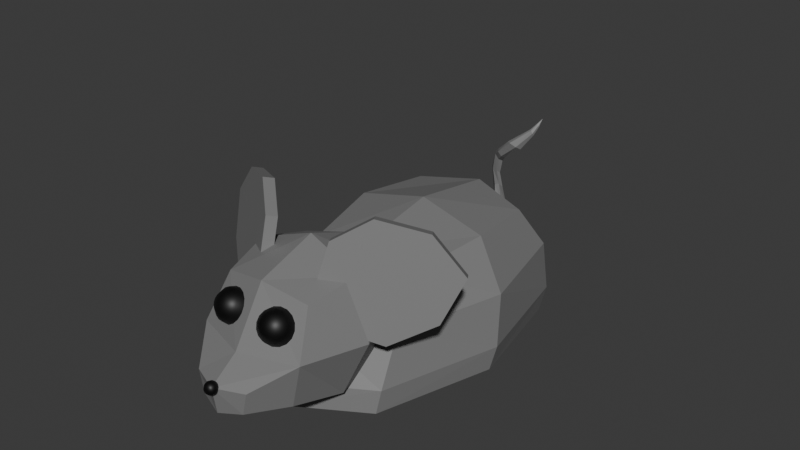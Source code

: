 # Source: Mouse.blend  (saved by Blender 4.2.66; exported with 4.5.12 LTS)
import bpy
from mathutils import Matrix  # noqa: F401  (used for matrix-valued properties, if any)

bpy.ops.wm.read_factory_settings(use_empty=True)
scene = bpy.context.scene
scene.name = 'Scene'

# ---- collections
col_collection = bpy.data.collections.new('Collection'); scene.collection.children.link(col_collection)

# ---- materials (node trees are filled in below, after node groups)
mat_base = bpy.data.materials.new('Base')
mat_base.alpha_threshold = 0.0
mat_base.use_transparent_shadow = False
mat_base.diffuse_color = (0.4383, 0.4383, 0.4383, 1.0)
mat_base.roughness = 0.5
mat_base.line_color = (0.0, 0.0, 0.0, 1.0)
mat_black = bpy.data.materials.new('Black')
mat_black.diffuse_color = (0.0, 0.0, 0.0, 1.0)

# ---- material node trees
mat_base.use_nodes = True; mat_base.node_tree.nodes.clear()
_N = mat_base.node_tree.nodes; _L = mat_base.node_tree.links
n0 = _N.new('ShaderNodeOutputMaterial'); n0.name = 'Material Output'; n0.location = (300, 300)
n1 = _N.new('ShaderNodeBsdfPrincipled'); n1.name = 'Principled BSDF'; n1.location = (10, 300)
n1.inputs[0].default_value = (0.2, 0.2, 0.2, 1.0)
n1.inputs[3].default_value = 1.45
_L.new(n1.outputs[0], n0.inputs[0])
n0.is_active_output = True
mat_black.use_nodes = True; mat_black.node_tree.nodes.clear()
_N = mat_black.node_tree.nodes; _L = mat_black.node_tree.links
n0 = _N.new('ShaderNodeBsdfPrincipled'); n0.name = 'Principled BSDF'; n0.location = (10, 300)
n0.inputs[0].default_value = (0.0, 0.0, 0.0, 1.0)
n1 = _N.new('ShaderNodeOutputMaterial'); n1.name = 'Material Output'; n1.location = (300, 300)
_L.new(n0.outputs[0], n1.inputs[0])
n1.is_active_output = True

# ---- world
world_world = bpy.data.worlds.new('World'); scene.world = world_world
world_world.use_nodes = True; world_world.node_tree.nodes.clear()
_N = world_world.node_tree.nodes; _L = world_world.node_tree.links
n0 = _N.new('ShaderNodeOutputWorld'); n0.name = 'World Output'; n0.location = (300, 300)
n1 = _N.new('ShaderNodeBackground'); n1.name = 'Background'; n1.location = (10, 300)
n1.inputs[0].default_value = (0.05088, 0.05088, 0.05088, 1.0)
_L.new(n1.outputs[0], n0.inputs[0])
n0.is_active_output = True
world_world.color = (0.05088, 0.05088, 0.05088)
world_world.use_sun_shadow = False
world_world.sun_shadow_jitter_overblur = 0.0

# ---- meshes
me_cube = bpy.data.meshes.new('Cube')
me_cube.from_pydata([(-0.4587, 0.7864, -0.08176), (-0.4793, -0.8001, 0.7964), (-0.5126, -0.6667, -0.08176), (-0.4387, 0.4395, 0.7692), (0.5126, -0.6667, -0.08176), (0.4793, -0.8001, 0.7964), (0.4587, 0.7864, -0.08176), (0.4387, 0.4395, 0.7692), (-0.6881, -0.9267, 0.1402), (-0.5892, 0.9396, 0.1311), (0.5892, 0.9396, 0.1311), (0.6881, -0.9267, 0.1402), (-6.419e-09, 0.9456, -0.08508), (-0.6346, -0.929, 0.5089), (-0.5569, -0.1978, 0.8427), (-3.782e-09, -0.8259, -0.08508), (-0.5703, 0.976, -0.04374), (2.022e-09, 0.5469, 0.8247), (-0.592, 0.05984, -0.08508), (-0.667, -0.8696, -0.04261), (0.5569, -0.1978, 0.8427), (0.667, -0.8696, -0.04261), (0.5703, 0.976, -0.04374), (5.715e-09, -0.9425, 0.8607), (0.592, 0.05984, -0.08508), (-0.5576, 0.7355, 0.4846), (0.5576, 0.7355, 0.4846), (0.6346, -0.929, 0.5089), (-4.837e-09, -1.277, 0.1419), (0.8781, 0.006481, 0.1357), (-8.002e-09, 1.29, 0.1294), (-0.8781, 0.006481, 0.1357), (-0.8197, -0.09851, 0.5026), (-1.117e-08, 1.044, 0.4857), (0.8197, -0.09851, 0.5026), (8.88e-09, -1.241, 0.5196), (0.8513, 0.05317, -0.0435), (4.389e-10, -0.2346, 0.9682), (-0.8513, 0.05317, -0.0435), (-8.002e-09, 0.05984, -0.09206), (-3.782e-09, -1.217, -0.04272), (-2.726e-09, 1.323, -0.04428)], [], [(8, 13, 32, 31), (13, 1, 14, 32), (32, 14, 3, 25), (31, 32, 25, 9), (9, 25, 33, 30), (25, 3, 17, 33), (33, 17, 7, 26), (30, 33, 26, 10), (10, 26, 34, 29), (26, 7, 20, 34), (34, 20, 5, 27), (29, 34, 27, 11), (11, 27, 35, 28), (27, 5, 23, 35), (35, 23, 1, 13), (28, 35, 13, 8), (10, 29, 36, 22), (29, 11, 21, 36), (36, 21, 4, 24), (22, 36, 24, 6), (7, 17, 37, 20), (17, 3, 14, 37), (37, 14, 1, 23), (20, 37, 23, 5), (8, 31, 38, 19), (31, 9, 16, 38), (38, 16, 0, 18), (19, 38, 18, 2), (0, 12, 39, 18), (12, 6, 24, 39), (39, 24, 4, 15), (18, 39, 15, 2), (11, 28, 40, 21), (28, 8, 19, 40), (40, 19, 2, 15), (21, 40, 15, 4), (9, 30, 41, 16), (30, 10, 22, 41), (41, 22, 6, 12), (16, 41, 12, 0)])
_uv = me_cube.uv_layers.new(name='UVMap')
_uv.uv.foreach_set('vector', [0.5, 0.0, 0.5625, 0.0, 0.5647, 0.125, 0.5191, 0.125, 0.5625, 0.0, 0.625, 0.0, 0.625, 0.125, 0.5647, 0.125, 0.5647, 0.125, 0.625, 0.125, 0.625, 0.25, 0.5651, 0.25, 0.5191, 0.125, 0.5647, 0.125, 0.5651, 0.25, 0.5208, 0.25, 0.5208, 0.25, 0.5651, 0.25, 0.5651, 0.375, 0.5208, 0.375, 0.5651, 0.25, 0.625, 0.25, 0.625, 0.375, 0.5651, 0.375, 0.5651, 0.375, 0.625, 0.375, 0.625, 0.5, 0.5655, 0.5, 0.5208, 0.375, 0.5651, 0.375, 0.5655, 0.5, 0.5208, 0.5, 0.5208, 0.5, 0.5655, 0.5, 0.5668, 0.625, 0.5208, 0.625, 0.5655, 0.5, 0.625, 0.5, 0.6424, 0.625, 0.5668, 0.625, 0.5668, 0.625, 0.6424, 0.625, 0.625, 0.75, 0.5655, 0.75, 0.5208, 0.625, 0.5668, 0.625, 0.5655, 0.75, 0.5208, 0.75, 0.5208, 0.75, 0.5655, 0.75, 0.5647, 0.875, 0.5191, 0.875, 0.5655, 0.75, 0.625, 0.75, 0.625, 0.875, 0.5647, 0.875, 0.5647, 0.875, 0.625, 0.875, 0.625, 1.0, 0.5625, 1.0, 0.5191, 0.875, 0.5647, 0.875, 0.5625, 1.0, 0.5, 1.0, 0.5208, 0.5, 0.5208, 0.625, 0.5026, 0.6177, 0.5026, 0.4967, 0.5208, 0.625, 0.5208, 0.75, 0.5026, 0.7483, 0.5026, 0.6177, 0.5026, 0.6177, 0.5026, 0.7483, 0.5, 0.75, 0.5, 0.554, 0.5026, 0.4967, 0.5026, 0.6177, 0.5, 0.554, 0.5, 0.4792, 0.625, 0.5, 0.75, 0.5, 0.7517, 0.625, 0.6424, 0.625, 0.75, 0.5, 0.875, 0.5, 0.875, 0.625, 0.7517, 0.625, 0.7517, 0.625, 0.875, 0.625, 0.875, 0.75, 0.75, 0.75, 0.6424, 0.625, 0.7517, 0.625, 0.75, 0.75, 0.625, 0.75, 0.5, 0.0, 0.5191, 0.125, 0.5022, 0.1323, 0.5, 0.0, 0.5191, 0.125, 0.5208, 0.25, 0.5026, 0.2533, 0.5022, 0.1323, 0.5022, 0.1323, 0.5026, 0.2533, 0.5, 0.2708, 0.5, 0.196, 0.5, 0.0, 0.5022, 0.1323, 0.5, 0.196, 0.5, 0.0, 0.5, 0.2708, 0.5, 0.375, 0.5, 0.375, 0.5, 0.196, 0.5, 0.375, 0.5, 0.4792, 0.5, 0.554, 0.5, 0.375, 0.5, 0.375, 0.5, 0.554, 0.5, 0.75, 0.5, 0.375, 0.5, 0.196, 0.5, 0.375, 0.5, 0.375, 0.5, 0.0, 0.5208, 0.75, 0.5191, 0.875, 0.5022, 0.875, 0.5026, 0.7483, 0.5191, 0.875, 0.5, 1.0, 0.5, 1.0, 0.5022, 0.875, 0.5022, 0.875, 0.5, 1.0, 0.5, 1.0, 0.5, 0.875, 0.5026, 0.7483, 0.5022, 0.875, 0.5, 0.875, 0.5, 0.75, 0.5208, 0.25, 0.5208, 0.375, 0.5026, 0.375, 0.5026, 0.2533, 0.5208, 0.375, 0.5208, 0.5, 0.5026, 0.4967, 0.5026, 0.375, 0.5026, 0.375, 0.5026, 0.4967, 0.5, 0.4792, 0.5, 0.375, 0.5026, 0.2533, 0.5026, 0.375, 0.5, 0.375, 0.5, 0.2708])
me_cube.materials.append(mat_base)
me_cube.update()
me_cube_001 = bpy.data.meshes.new('Cube.001')
me_cube_001.from_pydata([(-0.3563, -0.2084, -0.3754), (-0.3563, -0.2974, 0.3011), (-0.3563, 0.6056, -0.3754), (-0.3563, 0.431, 0.3011), (0.3563, -0.2084, -0.3754), (0.3563, -0.2974, 0.3011), (0.3563, 0.6056, -0.3754), (0.3563, 0.431, 0.3011), (-0.4343, 0.2149, -0.4495), (-0.4343, -0.3376, -0.03714), (-0.4343, 0.05214, 0.3752), (-0.4343, 0.6047, -0.03714), (9.779e-09, 0.6899, -0.4495), (-6.985e-09, 0.487, 0.3752), (0.4343, 0.6047, -0.03714), (0.4343, 0.2149, -0.4495), (0.4343, 0.05214, 0.3752), (0.4343, -0.3376, -0.03714), (-6.054e-09, -0.2925, -0.4495), (6.985e-09, -0.3827, 0.3752), (-0.5982, 0.1335, -0.03714), (-3.26e-09, 0.7454, -0.03714), (0.5982, 0.1335, -0.03714), (3.26e-09, -0.5153, -0.03714), (3.26e-09, 0.2456, -0.6051), (-6.519e-09, 0.02143, 0.5308), (-0.2218, 0.8763, -0.1959), (-0.1819, 0.8786, -0.3686), (0.1819, 0.8786, -0.3686), (1.304e-09, 0.9364, -0.4064), (0.2218, 0.8763, -0.1959), (-5.353e-09, 0.9671, -0.1959), (-0.2218, 0.8763, -0.1959), (-0.1819, 0.8786, -0.3686), (0.1819, 0.8786, -0.3686), (1.304e-09, 0.9364, -0.4064), (0.2218, 0.8763, -0.1959), (-5.353e-09, 0.9671, -0.1959)], [], [(0, 9, 20, 8), (9, 1, 10, 20), (20, 10, 3, 11), (8, 20, 11, 2), (2, 11, 26, 27), (11, 3, 13, 21), (21, 13, 7, 14), (12, 2, 27, 29), (6, 14, 22, 15), (14, 7, 16, 22), (22, 16, 5, 17), (15, 22, 17, 4), (4, 17, 23, 18), (17, 5, 19, 23), (23, 19, 1, 9), (18, 23, 9, 0), (2, 12, 24, 8), (12, 6, 15, 24), (24, 15, 4, 18), (8, 24, 18, 0), (7, 13, 25, 16), (13, 3, 10, 25), (25, 10, 1, 19), (16, 25, 19, 5), (21, 14, 30, 31), (6, 12, 29, 28), (11, 21, 31, 26), (14, 6, 28, 30), (33, 32, 37, 35), (35, 37, 36, 34)])
_uv = me_cube_001.uv_layers.new(name='UVMap')
_uv.uv.foreach_set('vector', [0.375, 0.0, 0.5, 0.0, 0.5, 0.125, 0.375, 0.125, 0.5, 0.0, 0.625, 0.0, 0.625, 0.125, 0.5, 0.125, 0.5, 0.125, 0.625, 0.125, 0.625, 0.25, 0.5, 0.25, 0.375, 0.125, 0.5, 0.125, 0.5, 0.25, 0.375, 0.25, 0.375, 0.25, 0.5, 0.25, 0.5, 0.25, 0.375, 0.25, 0.5, 0.25, 0.625, 0.25, 0.625, 0.375, 0.5, 0.375, 0.5, 0.375, 0.625, 0.375, 0.625, 0.5, 0.5, 0.5, 0.25, 0.5, 0.125, 0.5, 0.125, 0.5, 0.25, 0.5, 0.375, 0.5, 0.5, 0.5, 0.5, 0.625, 0.375, 0.625, 0.5, 0.5, 0.625, 0.5, 0.625, 0.625, 0.5, 0.625, 0.5, 0.625, 0.625, 0.625, 0.625, 0.75, 0.5, 0.75, 0.375, 0.625, 0.5, 0.625, 0.5, 0.75, 0.375, 0.75, 0.375, 0.75, 0.5, 0.75, 0.5, 0.875, 0.375, 0.875, 0.5, 0.75, 0.625, 0.75, 0.625, 0.875, 0.5, 0.875, 0.5, 0.875, 0.625, 0.875, 0.625, 1.0, 0.5, 1.0, 0.375, 0.875, 0.5, 0.875, 0.5, 1.0, 0.375, 1.0, 0.125, 0.5, 0.25, 0.5, 0.25, 0.625, 0.125, 0.625, 0.25, 0.5, 0.375, 0.5, 0.375, 0.625, 0.25, 0.625, 0.25, 0.625, 0.375, 0.625, 0.375, 0.75, 0.25, 0.75, 0.125, 0.625, 0.25, 0.625, 0.25, 0.75, 0.125, 0.75, 0.625, 0.5, 0.75, 0.5, 0.75, 0.625, 0.625, 0.625, 0.75, 0.5, 0.875, 0.5, 0.875, 0.625, 0.75, 0.625, 0.75, 0.625, 0.875, 0.625, 0.875, 0.75, 0.75, 0.75, 0.625, 0.625, 0.75, 0.625, 0.75, 0.75, 0.625, 0.75, 0.5, 0.375, 0.5, 0.5, 0.5, 0.5, 0.5, 0.375, 0.375, 0.5, 0.25, 0.5, 0.25, 0.5, 0.375, 0.5, 0.5, 0.25, 0.5, 0.375, 0.5, 0.375, 0.5, 0.25, 0.5, 0.5, 0.375, 0.5, 0.375, 0.5, 0.5, 0.5, 0.375, 0.25, 0.5, 0.25, 0.5, 0.375, 0.375, 0.375, 0.375, 0.375, 0.5, 0.375, 0.5, 0.5, 0.375, 0.5])
me_cube_001.materials.append(mat_base)
me_cube_001.update()
me_cylinder_001 = bpy.data.meshes.new('Cylinder.001')
me_cylinder_001.from_pydata([(0.04975, 0.5497, -0.05), (0.04975, 0.5497, 0.05), (0.4675, 0.4675, -0.05), (0.4675, 0.4675, 0.05), (0.5497, 0.04975, -0.05), (0.5497, 0.04975, 0.05), (0.3536, -0.3536, -0.05), (0.3536, -0.3536, 0.05), (0.0, -0.5, -0.05), (0.0, -0.5, 0.05), (-0.3536, -0.3536, -0.05), (-0.3536, -0.3536, 0.05), (-0.5, 0.0, -0.05), (-0.5, 0.0, 0.05), (-0.3536, 0.3536, -0.05), (-0.3536, 0.3536, 0.05)], [], [(0, 1, 3, 2), (2, 3, 5, 4), (4, 5, 7, 6), (6, 7, 9, 8), (8, 9, 11, 10), (10, 11, 13, 12), (3, 1, 15, 13, 11, 9, 7, 5), (12, 13, 15, 14), (14, 15, 1, 0), (0, 2, 4, 6, 8, 10, 12, 14)])
_uv = me_cylinder_001.uv_layers.new(name='UVMap')
_uv.uv.foreach_set('vector', [1.0, 0.5, 1.0, 1.0, 0.875, 1.0, 0.875, 0.5, 0.875, 0.5, 0.875, 1.0, 0.75, 1.0, 0.75, 0.5, 0.75, 0.5, 0.75, 1.0, 0.625, 1.0, 0.625, 0.5, 0.625, 0.5, 0.625, 1.0, 0.5, 1.0, 0.5, 0.5, 0.5, 0.5, 0.5, 1.0, 0.375, 1.0, 0.375, 0.5, 0.375, 0.5, 0.375, 1.0, 0.25, 1.0, 0.25, 0.5, 0.4197, 0.4197, 0.25, 0.49, 0.08029, 0.4197, 0.01, 0.25, 0.08029, 0.08029, 0.25, 0.01, 0.4197, 0.08029, 0.49, 0.25, 0.25, 0.5, 0.25, 1.0, 0.125, 1.0, 0.125, 0.5, 0.125, 0.5, 0.125, 1.0, 0.0, 1.0, 0.0, 0.5, 0.75, 0.49, 0.9197, 0.4197, 0.99, 0.25, 0.9197, 0.08029, 0.75, 0.01, 0.5803, 0.08029, 0.51, 0.25, 0.5803, 0.4197])
me_cylinder_001.materials.append(mat_base)
me_cylinder_001.update()
me_b_ziercurve = bpy.data.meshes.new('BézierCurve')
me_b_ziercurve.from_pydata([(0.05351, 0.04104, 0.04331), (0.008963, 0.04482, 0.04303), (-0.01982, 0.04387, 0.005727), (-0.001975, 0.04282, -0.0338), (0.04438, 0.0407, -0.03174), (0.071, 0.03794, 0.008325), (0.1041, -0.1085, 0.04819), (0.07543, -0.1113, 0.04826), (0.05892, -0.1289, 0.01901), (0.0742, -0.1427, -0.006545), (0.1044, -0.135, -0.004117), (0.1186, -0.118, 0.02185), (0.1373, -0.1508, 0.08714), (0.1188, -0.1533, 0.09279), (0.113, -0.1732, 0.07339), (0.1286, -0.1945, 0.05054), (0.1512, -0.1912, 0.04935), (0.1545, -0.1684, 0.0649), (0.1526, -0.1547, 0.156), (0.1313, -0.1522, 0.1486), (0.1262, -0.1688, 0.1385), (0.1406, -0.191, 0.1386), (0.1643, -0.1964, 0.1491), (0.1709, -0.1762, 0.1568), (0.1161, -0.1337, 0.2469), (0.1013, -0.1354, 0.2294), (0.09696, -0.1547, 0.2171), (0.1064, -0.1725, 0.2223), (0.1221, -0.1733, 0.2398), (0.1273, -0.1531, 0.2515), (0.05767, -0.1274, 0.3022), (0.02975, -0.1311, 0.2901), (0.01963, -0.1504, 0.2774), (0.04077, -0.1621, 0.2771), (0.06707, -0.155, 0.2897), (0.07362, -0.1398, 0.3017), (-0.01024, -0.1756, 0.3587), (-0.01934, -0.1727, 0.3489), (-0.02077, -0.1796, 0.3397), (-0.007763, -0.1827, 0.3423), (0.0001027, -0.182, 0.3544), (-0.003847, -0.1816, 0.3615), (-0.01915, -0.2026, 0.3776), (-0.02536, -0.205, 0.3747), (-0.02674, -0.2095, 0.3711), (-0.01793, -0.2082, 0.372), (-0.01338, -0.2041, 0.3753), (-0.01517, -0.2031, 0.3783), (-0.02919, -0.2284, 0.3996), (0.1407, -0.1499, 0.2249), (0.1501, -0.1691, 0.2323), (0.1226, -0.1493, 0.2057), (0.1144, -0.1672, 0.1955), (0.1213, -0.1861, 0.2022), (0.1401, -0.1895, 0.2218)], [], [(0, 6, 11, 5), (1, 7, 6, 0), (2, 8, 7, 1), (3, 9, 8, 2), (4, 10, 9, 3), (5, 11, 10, 4), (6, 12, 17, 11), (7, 13, 12, 6), (8, 14, 13, 7), (9, 15, 14, 8), (10, 16, 15, 9), (11, 17, 16, 10), (12, 18, 23, 17), (13, 19, 18, 12), (14, 20, 19, 13), (15, 21, 20, 14), (16, 22, 21, 15), (17, 23, 22, 16), (49, 24, 29, 50), (51, 25, 24, 49), (52, 26, 25, 51), (53, 27, 26, 52), (54, 28, 27, 53), (50, 29, 28, 54), (24, 30, 35, 29), (25, 31, 30, 24), (26, 32, 31, 25), (27, 33, 32, 26), (28, 34, 33, 27), (29, 35, 34, 28), (30, 36, 41, 35), (31, 37, 36, 30), (32, 38, 37, 31), (33, 39, 38, 32), (34, 40, 39, 33), (35, 41, 40, 34), (36, 42, 47, 41), (37, 43, 42, 36), (38, 44, 43, 37), (39, 45, 44, 38), (40, 46, 45, 39), (41, 47, 46, 40), (42, 48, 47), (43, 48, 42), (44, 48, 43), (45, 48, 44), (46, 48, 45), (47, 48, 46), (23, 50, 54, 22), (22, 54, 53, 21), (21, 53, 52, 20), (20, 52, 51, 19), (19, 51, 49, 18), (18, 49, 50, 23)])
_uv = me_b_ziercurve.uv_layers.new(name='UVMap')
_uv.uv.foreach_set('vector', [0.0, 1.0, 0.125, 1.0, 0.125, 0.8333, 0.0, 0.8333, 0.0, 0.1667, 0.125, 0.1667, 0.125, 0.0, 0.0, 0.0, 0.0, 0.3333, 0.125, 0.3333, 0.125, 0.1667, 0.0, 0.1667, 0.0, 0.5, 0.125, 0.5, 0.125, 0.3333, 0.0, 0.3333, 0.0, 0.6667, 0.125, 0.6667, 0.125, 0.5, 0.0, 0.5, 0.0, 0.8333, 0.125, 0.8333, 0.125, 0.6667, 0.0, 0.6667, 0.125, 1.0, 0.25, 1.0, 0.25, 0.8333, 0.125, 0.8333, 0.125, 0.1667, 0.25, 0.1667, 0.25, 0.0, 0.125, 0.0, 0.125, 0.3333, 0.25, 0.3333, 0.25, 0.1667, 0.125, 0.1667, 0.125, 0.5, 0.25, 0.5, 0.25, 0.3333, 0.125, 0.3333, 0.125, 0.6667, 0.25, 0.6667, 0.25, 0.5, 0.125, 0.5, 0.125, 0.8333, 0.25, 0.8333, 0.25, 0.6667, 0.125, 0.6667, 0.25, 1.0, 0.375, 1.0, 0.375, 0.8333, 0.25, 0.8333, 0.25, 0.1667, 0.375, 0.1667, 0.375, 0.0, 0.25, 0.0, 0.25, 0.3333, 0.375, 0.3333, 0.375, 0.1667, 0.25, 0.1667, 0.25, 0.5, 0.375, 0.5, 0.375, 0.3333, 0.25, 0.3333, 0.25, 0.6667, 0.375, 0.6667, 0.375, 0.5, 0.25, 0.5, 0.25, 0.8333, 0.375, 0.8333, 0.375, 0.6667, 0.25, 0.6667, 0.4375, 1.0, 0.5, 1.0, 0.5, 0.8333, 0.4375, 0.8333, 0.4375, 0.1667, 0.5, 0.1667, 0.5, 0.0, 0.4375, 0.0, 0.4375, 0.3333, 0.5, 0.3333, 0.5, 0.1667, 0.4375, 0.1667, 0.4375, 0.5, 0.5, 0.5, 0.5, 0.3333, 0.4375, 0.3333, 0.4375, 0.6667, 0.5, 0.6667, 0.5, 0.5, 0.4375, 0.5, 0.4375, 0.8333, 0.5, 0.8333, 0.5, 0.6667, 0.4375, 0.6667, 0.5, 1.0, 0.625, 1.0, 0.625, 0.8333, 0.5, 0.8333, 0.5, 0.1667, 0.625, 0.1667, 0.625, 0.0, 0.5, 0.0, 0.5, 0.3333, 0.625, 0.3333, 0.625, 0.1667, 0.5, 0.1667, 0.5, 0.5, 0.625, 0.5, 0.625, 0.3333, 0.5, 0.3333, 0.5, 0.6667, 0.625, 0.6667, 0.625, 0.5, 0.5, 0.5, 0.5, 0.8333, 0.625, 0.8333, 0.625, 0.6667, 0.5, 0.6667, 0.625, 1.0, 0.75, 1.0, 0.75, 0.8333, 0.625, 0.8333, 0.625, 0.1667, 0.75, 0.1667, 0.75, 0.0, 0.625, 0.0, 0.625, 0.3333, 0.75, 0.3333, 0.75, 0.1667, 0.625, 0.1667, 0.625, 0.5, 0.75, 0.5, 0.75, 0.3333, 0.625, 0.3333, 0.625, 0.6667, 0.75, 0.6667, 0.75, 0.5, 0.625, 0.5, 0.625, 0.8333, 0.75, 0.8333, 0.75, 0.6667, 0.625, 0.6667, 0.75, 1.0, 0.875, 1.0, 0.875, 0.8333, 0.75, 0.8333, 0.75, 0.1667, 0.875, 0.1667, 0.875, 0.0, 0.75, 0.0, 0.75, 0.3333, 0.875, 0.3333, 0.875, 0.1667, 0.75, 0.1667, 0.75, 0.5, 0.875, 0.5, 0.875, 0.3333, 0.75, 0.3333, 0.75, 0.6667, 0.875, 0.6667, 0.875, 0.5, 0.75, 0.5, 0.75, 0.8333, 0.875, 0.8333, 0.875, 0.6667, 0.75, 0.6667, 0.875, 1.0, 1.0, 0.8333, 0.875, 0.8333, 0.875, 0.1667, 1.0, 0.0, 0.875, 0.0, 0.875, 0.3333, 1.0, 0.1667, 0.875, 0.1667, 0.875, 0.5, 1.0, 0.3333, 0.875, 0.3333, 0.875, 0.6667, 1.0, 0.5, 0.875, 0.5, 0.875, 0.8333, 1.0, 0.6667, 0.875, 0.6667, 0.375, 0.8333, 0.4375, 0.8333, 0.4375, 0.6667, 0.375, 0.6667, 0.375, 0.6667, 0.4375, 0.6667, 0.4375, 0.5, 0.375, 0.5, 0.375, 0.5, 0.4375, 0.5, 0.4375, 0.3333, 0.375, 0.3333, 0.375, 0.3333, 0.4375, 0.3333, 0.4375, 0.1667, 0.375, 0.1667, 0.375, 0.1667, 0.4375, 0.1667, 0.4375, 0.0, 0.375, 0.0, 0.375, 1.0, 0.4375, 1.0, 0.4375, 0.8333, 0.375, 0.8333])
me_b_ziercurve.materials.append(mat_base)
me_b_ziercurve.auto_texspace = False
me_b_ziercurve.update()
me_sphere_002 = bpy.data.meshes.new('Sphere.002')
me_sphere_002.from_pydata([(0.001214, 0.9488, 0.08773), (0.2526, 0.7362, 0.6276), (0.3303, 0.8926, 0.1403), (0.3217, 0.7963, -0.3682), (0.5953, 0.5515, 0.602), (0.6271, 0.7327, 0.1181), (0.4931, 0.7039, -0.381), (0.8488, 0.2751, 0.494), (0.8465, 0.4934, 0.02464), (0.6198, 0.5657, -0.435), (0.9742, -0.05085, 0.3202), (0.9552, 0.211, -0.1259), (0.6825, 0.4027, -0.5219), (0.9526, -0.3768, 0.1069), (0.9365, -0.07129, -0.3107), (0.6717, 0.2397, -0.6286), (0.7873, -0.6532, -0.1134), (0.7933, -0.3106, -0.5014), (0.589, 0.1016, -0.7387), (0.5034, -0.8379, -0.3072), (0.5475, -0.4705, -0.6692), (0.4471, 0.009232, -0.8356), (0.1441, -0.9027, -0.4448), (0.2363, -0.5267, -0.7885), (0.2674, -0.02319, -0.9044), (-0.2358, -0.8379, -0.5055), (-0.09272, -0.4705, -0.841), (0.07748, 0.009232, -0.9348), (-0.5786, -0.6532, -0.4799), (-0.3896, -0.3106, -0.8188), (-0.09391, 0.1016, -0.922), (-0.832, -0.3768, -0.372), (-0.609, -0.07129, -0.7254), (-0.2206, 0.2397, -0.868), (-0.9575, -0.05085, -0.1981), (-0.7177, 0.211, -0.5748), (-0.2833, 0.4027, -0.7811), (-0.9359, 0.2751, 0.01517), (-0.699, 0.4934, -0.3901), (-0.2726, 0.5657, -0.6744), (-0.7705, 0.5515, 0.2355), (-0.5558, 0.7327, -0.1993), (-0.1899, 0.7039, -0.5643), (-0.4866, 0.7362, 0.4292), (-0.3099, 0.8926, -0.03151), (-0.04793, 0.7963, -0.4674), (-0.1274, 0.801, 0.5669), (0.1317, 0.8287, -0.3986), (0.2292, 0.4729, -0.7617)], [], [(47, 0, 2, 3), (48, 47, 3), (0, 46, 1, 2), (3, 2, 5, 6), (48, 3, 6), (2, 1, 4, 5), (6, 5, 8, 9), (48, 6, 9), (5, 4, 7, 8), (48, 9, 12), (8, 7, 10, 11), (9, 8, 11, 12), (48, 12, 15), (11, 10, 13, 14), (12, 11, 14, 15), (48, 15, 18), (14, 13, 16, 17), (15, 14, 17, 18), (48, 18, 21), (17, 16, 19, 20), (18, 17, 20, 21), (48, 21, 24), (20, 19, 22, 23), (21, 20, 23, 24), (23, 22, 25, 26), (24, 23, 26, 27), (48, 24, 27), (27, 26, 29, 30), (48, 27, 30), (26, 25, 28, 29), (30, 29, 32, 33), (48, 30, 33), (29, 28, 31, 32), (33, 32, 35, 36), (48, 33, 36), (32, 31, 34, 35), (36, 35, 38, 39), (48, 36, 39), (35, 34, 37, 38), (39, 38, 41, 42), (48, 39, 42), (38, 37, 40, 41), (48, 42, 45), (41, 40, 43, 44), (42, 41, 44, 45), (48, 45, 47), (44, 43, 46, 0), (45, 44, 0, 47)])
me_sphere_002.polygons.foreach_set('use_smooth', [True] * 48)
_uv = me_sphere_002.uv_layers.new(name='UVMap')
_uv.uv.foreach_set('vector', [0.75, 0.1667, 0.75, 0.3333, 0.6875, 0.3333, 0.6875, 0.1667, 0.7187, 0.0, 0.75, 0.1667, 0.6875, 0.1667, 0.75, 0.3333, 0.75, 0.5, 0.6875, 0.5, 0.6875, 0.3333, 0.6875, 0.1667, 0.6875, 0.3333, 0.625, 0.3333, 0.625, 0.1667, 0.6562, 0.0, 0.6875, 0.1667, 0.625, 0.1667, 0.6875, 0.3333, 0.6875, 0.5, 0.625, 0.5, 0.625, 0.3333, 0.625, 0.1667, 0.625, 0.3333, 0.5625, 0.3333, 0.5625, 0.1667, 0.5938, 0.0, 0.625, 0.1667, 0.5625, 0.1667, 0.625, 0.3333, 0.625, 0.5, 0.5625, 0.5, 0.5625, 0.3333, 0.5312, 0.0, 0.5625, 0.1667, 0.5, 0.1667, 0.5625, 0.3333, 0.5625, 0.5, 0.5, 0.5, 0.5, 0.3333, 0.5625, 0.1667, 0.5625, 0.3333, 0.5, 0.3333, 0.5, 0.1667, 0.4687, 0.0, 0.5, 0.1667, 0.4375, 0.1667, 0.5, 0.3333, 0.5, 0.5, 0.4375, 0.5, 0.4375, 0.3333, 0.5, 0.1667, 0.5, 0.3333, 0.4375, 0.3333, 0.4375, 0.1667, 0.4062, 0.0, 0.4375, 0.1667, 0.375, 0.1667, 0.4375, 0.3333, 0.4375, 0.5, 0.375, 0.5, 0.375, 0.3333, 0.4375, 0.1667, 0.4375, 0.3333, 0.375, 0.3333, 0.375, 0.1667, 0.3437, 0.0, 0.375, 0.1667, 0.3125, 0.1667, 0.375, 0.3333, 0.375, 0.5, 0.3125, 0.5, 0.3125, 0.3333, 0.375, 0.1667, 0.375, 0.3333, 0.3125, 0.3333, 0.3125, 0.1667, 0.2812, 0.0, 0.3125, 0.1667, 0.25, 0.1667, 0.3125, 0.3333, 0.3125, 0.5, 0.25, 0.5, 0.25, 0.3333, 0.3125, 0.1667, 0.3125, 0.3333, 0.25, 0.3333, 0.25, 0.1667, 0.25, 0.3333, 0.25, 0.5, 0.1875, 0.5, 0.1875, 0.3333, 0.25, 0.1667, 0.25, 0.3333, 0.1875, 0.3333, 0.1875, 0.1667, 0.2187, 0.0, 0.25, 0.1667, 0.1875, 0.1667, 0.1875, 0.1667, 0.1875, 0.3333, 0.125, 0.3333, 0.125, 0.1667, 0.1562, 0.0, 0.1875, 0.1667, 0.125, 0.1667, 0.1875, 0.3333, 0.1875, 0.5, 0.125, 0.5, 0.125, 0.3333, 0.125, 0.1667, 0.125, 0.3333, 0.0625, 0.3333, 0.0625, 0.1667, 0.09375, 0.0, 0.125, 0.1667, 0.0625, 0.1667, 0.125, 0.3333, 0.125, 0.5, 0.0625, 0.5, 0.0625, 0.3333, 0.0625, 0.1667, 0.0625, 0.3333, 0.0, 0.3333, 0.0, 0.1667, 0.03125, 0.0, 0.0625, 0.1667, 0.0, 0.1667, 0.0625, 0.3333, 0.0625, 0.5, 0.0, 0.5, 0.0, 0.3333, 1.0, 0.1667, 1.0, 0.3333, 0.9375, 0.3333, 0.9375, 0.1667, 0.9687, 0.0, 1.0, 0.1667, 0.9375, 0.1667, 1.0, 0.3333, 1.0, 0.5, 0.9375, 0.5, 0.9375, 0.3333, 0.9375, 0.1667, 0.9375, 0.3333, 0.875, 0.3333, 0.875, 0.1667, 0.9062, 0.0, 0.9375, 0.1667, 0.875, 0.1667, 0.9375, 0.3333, 0.9375, 0.5, 0.875, 0.5, 0.875, 0.3333, 0.8437, 0.0, 0.875, 0.1667, 0.8125, 0.1667, 0.875, 0.3333, 0.875, 0.5, 0.8125, 0.5, 0.8125, 0.3333, 0.875, 0.1667, 0.875, 0.3333, 0.8125, 0.3333, 0.8125, 0.1667, 0.7812, 0.0, 0.8125, 0.1667, 0.75, 0.1667, 0.8125, 0.3333, 0.8125, 0.5, 0.75, 0.5, 0.75, 0.3333, 0.8125, 0.1667, 0.8125, 0.3333, 0.75, 0.3333, 0.75, 0.1667])
me_sphere_002.materials.append(mat_black)
me_sphere_002.update()
me_sphere_003 = bpy.data.meshes.new('Sphere.003')
me_sphere_003.from_pydata([(0.0, 0.866, -0.5), (0.1913, 0.4619, 0.866), (0.3314, 0.8001, 0.5), (0.3827, 0.9239, 0.0), (0.3314, 0.8001, -0.5), (0.1913, 0.4619, -0.866), (0.3536, 0.3536, 0.866), (0.6124, 0.6124, 0.5), (0.7071, 0.7071, 0.0), (0.6124, 0.6124, -0.5), (0.3536, 0.3536, -0.866), (0.4619, 0.1913, 0.866), (0.8001, 0.3314, 0.5), (0.9239, 0.3827, 0.0), (0.8001, 0.3314, -0.5), (0.4619, 0.1913, -0.866), (0.5, -7.451e-08, 0.866), (0.866, -1.192e-07, 0.5), (1.0, -1.49e-07, 0.0), (0.866, -1.192e-07, -0.5), (0.5, -7.451e-08, -0.866), (0.4619, -0.1913, 0.866), (0.8001, -0.3314, 0.5), (0.9239, -0.3827, 0.0), (0.8001, -0.3314, -0.5), (0.4619, -0.1913, -0.866), (0.3536, -0.3536, 0.866), (0.6124, -0.6124, 0.5), (0.7071, -0.7071, 0.0), (0.6124, -0.6124, -0.5), (0.3536, -0.3536, -0.866), (0.1913, -0.4619, 0.866), (0.3314, -0.8001, 0.5), (0.3827, -0.9239, 0.0), (0.3314, -0.8001, -0.5), (0.1913, -0.4619, -0.866), (-1.788e-07, -0.5, 0.866), (-2.384e-07, -0.866, 0.5), (-3.576e-07, -1.0, 0.0), (-2.384e-07, -0.866, -0.5), (-1.788e-07, -0.5, -0.866), (-0.1913, -0.4619, 0.866), (-0.3314, -0.8001, 0.5), (-0.3827, -0.9239, 0.0), (-0.3314, -0.8001, -0.5), (-0.1913, -0.4619, -0.866), (-0.3536, -0.3536, 0.866), (-0.6124, -0.6124, 0.5), (-0.7071, -0.7071, 0.0), (-0.6124, -0.6124, -0.5), (-0.3536, -0.3536, -0.866), (-0.4619, -0.1913, 0.866), (-0.8001, -0.3314, 0.5), (-0.9239, -0.3827, 0.0), (-0.8001, -0.3314, -0.5), (-0.4619, -0.1913, -0.866), (-0.5, 2.533e-07, 0.866), (-0.866, 2.682e-07, 0.5), (-1.0, 5.066e-07, 0.0), (-0.866, 2.682e-07, -0.5), (-0.5, 2.533e-07, -0.866), (-0.4619, 0.1913, 0.866), (-0.8001, 0.3314, 0.5), (-0.9239, 0.3827, 0.0), (-0.8001, 0.3314, -0.5), (-0.4619, 0.1913, -0.866), (-0.3536, 0.3536, 0.866), (-0.6124, 0.6124, 0.5), (-0.7071, 0.7071, 0.0), (-0.6124, 0.6124, -0.5), (-0.3536, 0.3536, -0.866), (-0.1913, 0.4619, 0.866), (-0.3314, 0.8001, 0.5), (-0.3827, 0.9239, 0.0), (-0.3314, 0.8001, -0.5), (-0.1913, 0.4619, -0.866), (3.129e-07, 0.5, 0.866), (3.874e-07, 0.866, 0.5), (6.258e-07, 1.0, 0.0), (3.129e-07, 0.5, -0.866)], [], [(79, 4, 5), (77, 3, 78), (78, 4, 0), (77, 1, 2), (3, 9, 4), (1, 7, 2), (4, 10, 5), (2, 8, 3), (8, 14, 9), (6, 12, 7), (10, 14, 15), (8, 12, 13), (13, 19, 14), (11, 17, 12), (15, 19, 20), (12, 18, 13), (18, 24, 19), (16, 22, 17), (19, 25, 20), (18, 22, 23), (23, 29, 24), (21, 27, 22), (25, 29, 30), (22, 28, 23), (26, 32, 27), (29, 35, 30), (27, 33, 28), (28, 34, 29), (35, 39, 40), (33, 37, 38), (33, 39, 34), (31, 37, 32), (40, 44, 45), (38, 42, 43), (38, 44, 39), (36, 42, 37), (45, 49, 50), (43, 47, 48), (43, 49, 44), (41, 47, 42), (50, 54, 55), (48, 52, 53), (48, 54, 49), (46, 52, 47), (53, 57, 58), (53, 59, 54), (51, 57, 52), (55, 59, 60), (58, 64, 59), (56, 62, 57), (59, 65, 60), (57, 63, 58), (10, 30, 50), (63, 69, 64), (61, 67, 62), (65, 69, 70), (63, 67, 68), (31, 11, 71), (68, 74, 69), (66, 72, 67), (69, 75, 70), (67, 73, 68), (73, 0, 74), (71, 77, 72), (75, 0, 79), (73, 77, 78), (79, 0, 4), (77, 2, 3), (78, 3, 4), (77, 76, 1), (3, 8, 9), (1, 6, 7), (4, 9, 10), (2, 7, 8), (8, 13, 14), (6, 11, 12), (10, 9, 14), (8, 7, 12), (13, 18, 19), (11, 16, 17), (15, 14, 19), (12, 17, 18), (18, 23, 24), (16, 21, 22), (19, 24, 25), (18, 17, 22), (23, 28, 29), (21, 26, 27), (25, 24, 29), (22, 27, 28), (26, 31, 32), (29, 34, 35), (27, 32, 33), (28, 33, 34), (35, 34, 39), (33, 32, 37), (33, 38, 39), (31, 36, 37), (40, 39, 44), (38, 37, 42), (38, 43, 44), (36, 41, 42), (45, 44, 49), (43, 42, 47), (43, 48, 49), (41, 46, 47), (50, 49, 54), (48, 47, 52), (48, 53, 54), (46, 51, 52), (53, 52, 57), (53, 58, 59), (51, 56, 57), (55, 54, 59), (58, 63, 64), (56, 61, 62), (59, 64, 65), (57, 62, 63), (70, 75, 79), (79, 5, 10), (10, 15, 30), (15, 20, 30), (20, 25, 30), (30, 35, 50), (35, 40, 50), (40, 45, 50), (50, 55, 60), (60, 65, 70), (70, 79, 10), (50, 60, 70), (70, 10, 50), (63, 68, 69), (61, 66, 67), (65, 64, 69), (63, 62, 67), (71, 66, 61), (61, 56, 51), (51, 46, 41), (41, 36, 31), (31, 26, 21), (21, 16, 11), (11, 6, 1), (1, 76, 11), (76, 71, 11), (71, 61, 51), (51, 41, 31), (31, 21, 11), (71, 51, 31), (68, 73, 74), (66, 71, 72), (69, 74, 75), (67, 72, 73), (73, 78, 0), (71, 76, 77), (75, 74, 0), (73, 72, 77)])
me_sphere_003.polygons.foreach_set('use_smooth', [True] * 156)
_uv = me_sphere_003.uv_layers.new(name='UVMap')
_uv.uv.foreach_set('vector', [0.75, 0.1667, 0.6875, 0.3333, 0.6875, 0.1667, 0.75, 0.6667, 0.6875, 0.5, 0.75, 0.5, 0.75, 0.5, 0.6875, 0.3333, 0.75, 0.3333, 0.75, 0.6667, 0.6875, 0.8333, 0.6875, 0.6667, 0.6875, 0.5, 0.625, 0.3333, 0.6875, 0.3333, 0.6875, 0.8333, 0.625, 0.6667, 0.6875, 0.6667, 0.6875, 0.3333, 0.625, 0.1667, 0.6875, 0.1667, 0.6875, 0.6667, 0.625, 0.5, 0.6875, 0.5, 0.625, 0.5, 0.5625, 0.3333, 0.625, 0.3333, 0.625, 0.8333, 0.5625, 0.6667, 0.625, 0.6667, 0.625, 0.1667, 0.5625, 0.3333, 0.5625, 0.1667, 0.625, 0.5, 0.5625, 0.6667, 0.5625, 0.5, 0.5625, 0.5, 0.5, 0.3333, 0.5625, 0.3333, 0.5625, 0.8333, 0.5, 0.6667, 0.5625, 0.6667, 0.5625, 0.1667, 0.5, 0.3333, 0.5, 0.1667, 0.5625, 0.6667, 0.5, 0.5, 0.5625, 0.5, 0.5, 0.5, 0.4375, 0.3333, 0.5, 0.3333, 0.5, 0.8333, 0.4375, 0.6667, 0.5, 0.6667, 0.5, 0.3333, 0.4375, 0.1667, 0.5, 0.1667, 0.5, 0.5, 0.4375, 0.6667, 0.4375, 0.5, 0.4375, 0.5, 0.375, 0.3333, 0.4375, 0.3333, 0.4375, 0.8333, 0.375, 0.6667, 0.4375, 0.6667, 0.4375, 0.1667, 0.375, 0.3333, 0.375, 0.1667, 0.4375, 0.6667, 0.375, 0.5, 0.4375, 0.5, 0.375, 0.8333, 0.3125, 0.6667, 0.375, 0.6667, 0.375, 0.3333, 0.3125, 0.1667, 0.375, 0.1667, 0.375, 0.6667, 0.3125, 0.5, 0.375, 0.5, 0.375, 0.5, 0.3125, 0.3333, 0.375, 0.3333, 0.3125, 0.1667, 0.25, 0.3333, 0.25, 0.1667, 0.3125, 0.5, 0.25, 0.6667, 0.25, 0.5, 0.3125, 0.5, 0.25, 0.3333, 0.3125, 0.3333, 0.3125, 0.8333, 0.25, 0.6667, 0.3125, 0.6667, 0.25, 0.1667, 0.1875, 0.3333, 0.1875, 0.1667, 0.25, 0.5, 0.1875, 0.6667, 0.1875, 0.5, 0.25, 0.5, 0.1875, 0.3333, 0.25, 0.3333, 0.25, 0.8333, 0.1875, 0.6667, 0.25, 0.6667, 0.1875, 0.1667, 0.125, 0.3333, 0.125, 0.1667, 0.1875, 0.5, 0.125, 0.6667, 0.125, 0.5, 0.1875, 0.5, 0.125, 0.3333, 0.1875, 0.3333, 0.1875, 0.8333, 0.125, 0.6667, 0.1875, 0.6667, 0.125, 0.1667, 0.0625, 0.3333, 0.0625, 0.1667, 0.125, 0.5, 0.0625, 0.6667, 0.0625, 0.5, 0.125, 0.5, 0.0625, 0.3333, 0.125, 0.3333, 0.125, 0.8333, 0.0625, 0.6667, 0.125, 0.6667, 0.0625, 0.5, 0.0, 0.6667, 0.0, 0.5, 0.0625, 0.5, 0.0, 0.3333, 0.0625, 0.3333, 0.0625, 0.8333, 0.0, 0.6667, 0.0625, 0.6667, 0.0625, 0.1667, 0.0, 0.3333, 0.0, 0.1667, 1.0, 0.5, 0.9375, 0.3333, 1.0, 0.3333, 1.0, 0.8333, 0.9375, 0.6667, 1.0, 0.6667, 1.0, 0.3333, 0.9375, 0.1667, 1.0, 0.1667, 1.0, 0.6667, 0.9375, 0.5, 1.0, 0.5, 0.625, 0.1667, 0.375, 0.1667, 0.125, 0.1667, 0.9375, 0.5, 0.875, 0.3333, 0.9375, 0.3333, 0.9375, 0.8333, 0.875, 0.6667, 0.9375, 0.6667, 0.9375, 0.1667, 0.875, 0.3333, 0.875, 0.1667, 0.9375, 0.5, 0.875, 0.6667, 0.875, 0.5, 0.3125, 0.8333, 0.5625, 0.8333, 0.8125, 0.8333, 0.875, 0.5, 0.8125, 0.3333, 0.875, 0.3333, 0.875, 0.8333, 0.8125, 0.6667, 0.875, 0.6667, 0.875, 0.3333, 0.8125, 0.1667, 0.875, 0.1667, 0.875, 0.6667, 0.8125, 0.5, 0.875, 0.5, 0.8125, 0.5, 0.75, 0.3333, 0.8125, 0.3333, 0.8125, 0.8333, 0.75, 0.6667, 0.8125, 0.6667, 0.8125, 0.1667, 0.75, 0.3333, 0.75, 0.1667, 0.8125, 0.5, 0.75, 0.6667, 0.75, 0.5, 0.75, 0.1667, 0.75, 0.3333, 0.6875, 0.3333, 0.75, 0.6667, 0.6875, 0.6667, 0.6875, 0.5, 0.75, 0.5, 0.6875, 0.5, 0.6875, 0.3333, 0.75, 0.6667, 0.75, 0.8333, 0.6875, 0.8333, 0.6875, 0.5, 0.625, 0.5, 0.625, 0.3333, 0.6875, 0.8333, 0.625, 0.8333, 0.625, 0.6667, 0.6875, 0.3333, 0.625, 0.3333, 0.625, 0.1667, 0.6875, 0.6667, 0.625, 0.6667, 0.625, 0.5, 0.625, 0.5, 0.5625, 0.5, 0.5625, 0.3333, 0.625, 0.8333, 0.5625, 0.8333, 0.5625, 0.6667, 0.625, 0.1667, 0.625, 0.3333, 0.5625, 0.3333, 0.625, 0.5, 0.625, 0.6667, 0.5625, 0.6667, 0.5625, 0.5, 0.5, 0.5, 0.5, 0.3333, 0.5625, 0.8333, 0.5, 0.8333, 0.5, 0.6667, 0.5625, 0.1667, 0.5625, 0.3333, 0.5, 0.3333, 0.5625, 0.6667, 0.5, 0.6667, 0.5, 0.5, 0.5, 0.5, 0.4375, 0.5, 0.4375, 0.3333, 0.5, 0.8333, 0.4375, 0.8333, 0.4375, 0.6667, 0.5, 0.3333, 0.4375, 0.3333, 0.4375, 0.1667, 0.5, 0.5, 0.5, 0.6667, 0.4375, 0.6667, 0.4375, 0.5, 0.375, 0.5, 0.375, 0.3333, 0.4375, 0.8333, 0.375, 0.8333, 0.375, 0.6667, 0.4375, 0.1667, 0.4375, 0.3333, 0.375, 0.3333, 0.4375, 0.6667, 0.375, 0.6667, 0.375, 0.5, 0.375, 0.8333, 0.3125, 0.8333, 0.3125, 0.6667, 0.375, 0.3333, 0.3125, 0.3333, 0.3125, 0.1667, 0.375, 0.6667, 0.3125, 0.6667, 0.3125, 0.5, 0.375, 0.5, 0.3125, 0.5, 0.3125, 0.3333, 0.3125, 0.1667, 0.3125, 0.3333, 0.25, 0.3333, 0.3125, 0.5, 0.3125, 0.6667, 0.25, 0.6667, 0.3125, 0.5, 0.25, 0.5, 0.25, 0.3333, 0.3125, 0.8333, 0.25, 0.8333, 0.25, 0.6667, 0.25, 0.1667, 0.25, 0.3333, 0.1875, 0.3333, 0.25, 0.5, 0.25, 0.6667, 0.1875, 0.6667, 0.25, 0.5, 0.1875, 0.5, 0.1875, 0.3333, 0.25, 0.8333, 0.1875, 0.8333, 0.1875, 0.6667, 0.1875, 0.1667, 0.1875, 0.3333, 0.125, 0.3333, 0.1875, 0.5, 0.1875, 0.6667, 0.125, 0.6667, 0.1875, 0.5, 0.125, 0.5, 0.125, 0.3333, 0.1875, 0.8333, 0.125, 0.8333, 0.125, 0.6667, 0.125, 0.1667, 0.125, 0.3333, 0.0625, 0.3333, 0.125, 0.5, 0.125, 0.6667, 0.0625, 0.6667, 0.125, 0.5, 0.0625, 0.5, 0.0625, 0.3333, 0.125, 0.8333, 0.0625, 0.8333, 0.0625, 0.6667, 0.0625, 0.5, 0.0625, 0.6667, 0.0, 0.6667, 0.0625, 0.5, 0.0, 0.5, 0.0, 0.3333, 0.0625, 0.8333, 0.0, 0.8333, 0.0, 0.6667, 0.0625, 0.1667, 0.0625, 0.3333, 0.0, 0.3333, 1.0, 0.5, 0.9375, 0.5, 0.9375, 0.3333, 1.0, 0.8333, 0.9375, 0.8333, 0.9375, 0.6667, 1.0, 0.3333, 0.9375, 0.3333, 0.9375, 0.1667, 1.0, 0.6667, 0.9375, 0.6667, 0.9375, 0.5, 0.875, 0.1667, 0.8125, 0.1667, 0.75, 0.1667, 0.75, 0.1667, 0.6875, 0.1667, 0.625, 0.1667, 0.625, 0.1667, 0.5625, 0.1667, 0.375, 0.1667, 0.5625, 0.1667, 0.5, 0.1667, 0.375, 0.1667, 0.5, 0.1667, 0.4375, 0.1667, 0.375, 0.1667, 0.375, 0.1667, 0.3125, 0.1667, 0.125, 0.1667, 0.3125, 0.1667, 0.25, 0.1667, 0.125, 0.1667, 0.25, 0.1667, 0.1875, 0.1667, 0.125, 0.1667, 0.125, 0.1667, 0.0625, 0.1667, 1.0, 0.1667, 1.0, 0.1667, 0.9375, 0.1667, 0.875, 0.1667, 0.875, 0.1667, 0.75, 0.1667, 0.625, 0.1667, 0.125, 0.1667, 1.0, 0.1667, 0.875, 0.1667, 0.875, 0.1667, 0.625, 0.1667, 0.125, 0.1667, 0.9375, 0.5, 0.875, 0.5, 0.875, 0.3333, 0.9375, 0.8333, 0.875, 0.8333, 0.875, 0.6667, 0.9375, 0.1667, 0.9375, 0.3333, 0.875, 0.3333, 0.9375, 0.5, 0.9375, 0.6667, 0.875, 0.6667, 0.8125, 0.8333, 0.875, 0.8333, 0.9375, 0.8333, 0.9375, 0.8333, 0.0, 0.8333, 0.0625, 0.8333, 0.0625, 0.8333, 0.125, 0.8333, 0.1875, 0.8333, 0.1875, 0.8333, 0.25, 0.8333, 0.3125, 0.8333, 0.3125, 0.8333, 0.375, 0.8333, 0.4375, 0.8333, 0.4375, 0.8333, 0.5, 0.8333, 0.5625, 0.8333, 0.5625, 0.8333, 0.625, 0.8333, 0.6875, 0.8333, 0.6875, 0.8333, 0.75, 0.8333, 0.5625, 0.8333, 0.75, 0.8333, 0.8125, 0.8333, 0.5625, 0.8333, 0.8125, 0.8333, 0.9375, 0.8333, 0.0625, 0.8333, 0.0625, 0.8333, 0.1875, 0.8333, 0.3125, 0.8333, 0.3125, 0.8333, 0.4375, 0.8333, 0.5625, 0.8333, 0.8125, 0.8333, 0.0625, 0.8333, 0.3125, 0.8333, 0.875, 0.5, 0.8125, 0.5, 0.8125, 0.3333, 0.875, 0.8333, 0.8125, 0.8333, 0.8125, 0.6667, 0.875, 0.3333, 0.8125, 0.3333, 0.8125, 0.1667, 0.875, 0.6667, 0.8125, 0.6667, 0.8125, 0.5, 0.8125, 0.5, 0.75, 0.5, 0.75, 0.3333, 0.8125, 0.8333, 0.75, 0.8333, 0.75, 0.6667, 0.8125, 0.1667, 0.8125, 0.3333, 0.75, 0.3333, 0.8125, 0.5, 0.8125, 0.6667, 0.75, 0.6667])
me_sphere_003.materials.append(mat_black)
me_sphere_003.update()

# ---- objects
ob_cube = bpy.data.objects.new('Cube', me_cube)
ob_cube_001 = bpy.data.objects.new('Cube.001', me_cube_001)
ob_cylinder_001 = bpy.data.objects.new('Cylinder.001', me_cylinder_001)
ob_b_ziercurve = bpy.data.objects.new('BézierCurve', me_b_ziercurve)
ob_sphere = bpy.data.objects.new('Sphere', me_sphere_002)
ob_sphere_001 = bpy.data.objects.new('Sphere.001', me_sphere_003)

# ---- transforms, parenting, visibility, modifiers, constraints
ob_cube.location = (1.431, 1.473, 1.841)
ob_cube.rotation_euler = (0.0, -0.0, 3.142)
ob_cube.scale = (20.0, 20.0, 20.0)
ob_cube_001.location = (1.431, -17.17, 14.05)
ob_cube_001.rotation_euler = (0.0, -0.0, 3.142)
ob_cube_001.scale = (20.0, 20.0, 20.0)
ob_cylinder_001.location = (-10.01, -16.85, 21.06)
ob_cylinder_001.rotation_euler = (1.872, 0.6529, 2.728)
ob_cylinder_001.scale = (16.95, 16.95, 16.95)
_m = ob_cylinder_001.modifiers.new('Mirror', 'MIRROR')
_m.mirror_object = ob_cube_001
ob_b_ziercurve.location = (1.431, 26.65, 8.457)
ob_b_ziercurve.rotation_euler = (0.0, -0.0, 3.142)
ob_b_ziercurve.scale = (40.83, 40.83, 40.83)
ob_sphere.location = (-2.523, -28.51, 17.06)
ob_sphere.rotation_euler = (1.571, -0.0, 3.142)
ob_sphere.scale = (2.654, 2.654, 2.654)
_m = ob_sphere.modifiers.new('Mirror', 'MIRROR')
_m.mirror_object = ob_cube_001
ob_sphere_001.location = (1.431, -36.51, 10.13)
ob_sphere_001.rotation_euler = (1.571, -0.0, 3.142)
ob_sphere_001.scale = (1.0, 1.0, 1.0)

# ---- collection membership
col_collection.objects.link(ob_cube)
col_collection.objects.link(ob_cube_001)
col_collection.objects.link(ob_cylinder_001)
col_collection.objects.link(ob_b_ziercurve)
col_collection.objects.link(ob_sphere)
col_collection.objects.link(ob_sphere_001)

# ---- scene / render settings (as saved in the file)
scene.frame_start = 1; scene.frame_end = 250; scene.frame_set(0)
scene.render.engine = 'BLENDER_EEVEE_NEXT'
scene.unit_settings.scale_length = 0.01
bpy.context.view_layer.update()

# ---- added for rendering (the .blend has no active camera and no usable light): camera, sun
cam_auto = bpy.data.cameras.new('AutoCamera')
cam_auto.lens = 50.0
cam_auto.sensor_width = 36.0
cam_auto.clip_end = 1598.79
ob_auto_camera = bpy.data.objects.new('AutoCamera', cam_auto)
scene.collection.objects.link(ob_auto_camera)
ob_auto_camera.location = (93.73, -110.018, 92.443)
ob_auto_camera.rotation_euler = (1.09748, -7.21219e-08, 0.694738)
scene.camera = ob_auto_camera
light_auto_sun = bpy.data.lights.new('AutoSun', 'SUN')
light_auto_sun.energy = 3.0
light_auto_sun.angle = 0.0523599
ob_auto_sun = bpy.data.objects.new('AutoSun', light_auto_sun)
scene.collection.objects.link(ob_auto_sun)
ob_auto_sun.rotation_euler = (0.872665, 0.174533, 0.523599)
bpy.context.view_layer.update()
